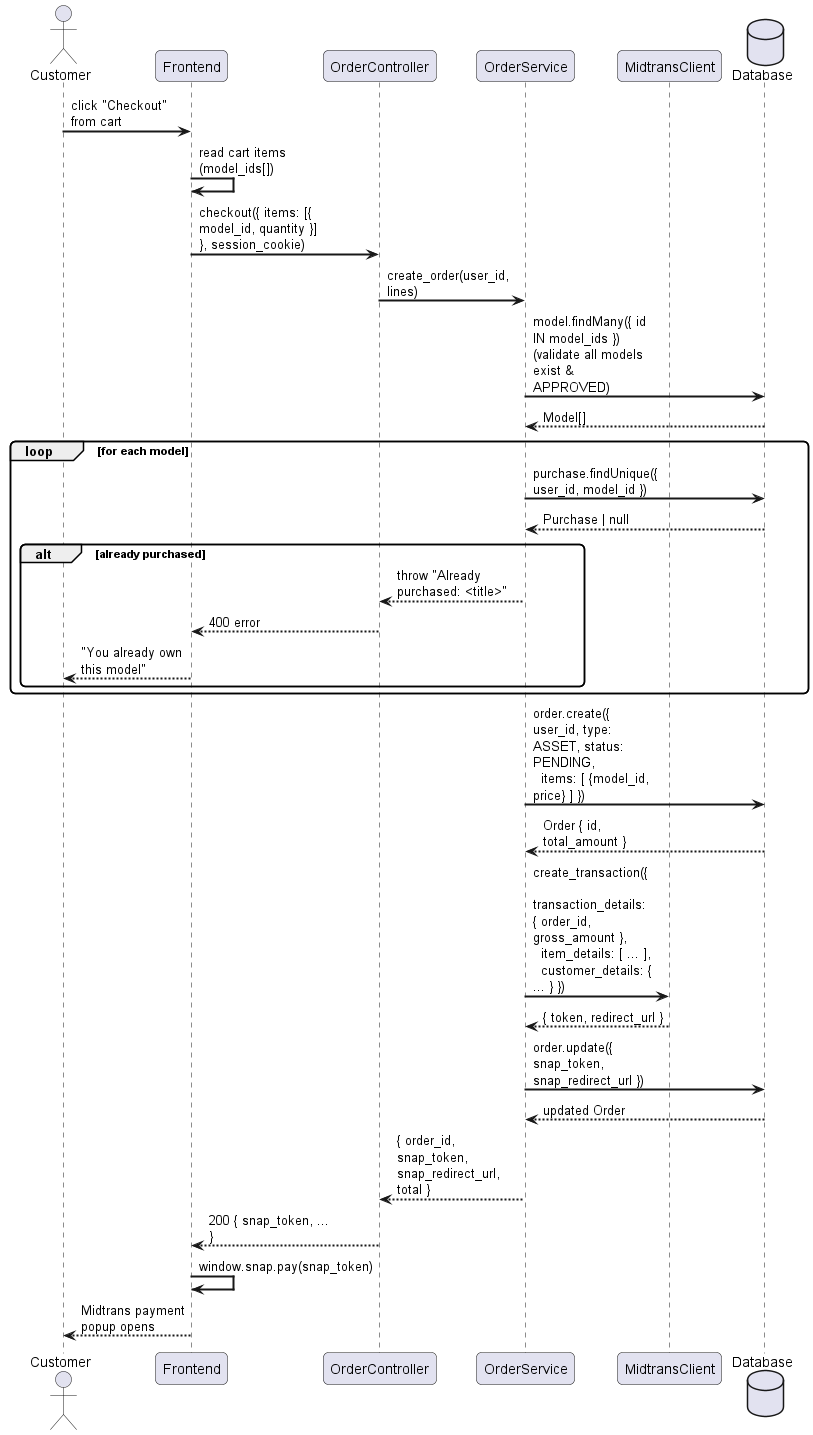

The diagram above was rendered by PlantUML. Its source (embedded in the PNG):
@startuml
skinparam sequenceArrowThickness 2
skinparam roundcorner 10
skinparam maxmessagesize 120

actor "Customer" as C
participant "Frontend" as FE
participant "OrderController" as OC
participant "OrderService" as OS
participant "MidtransClient" as MT
database "Database" as DB

C -> FE : click "Checkout" from cart
FE -> FE : read cart items (model_ids[])
FE -> OC : checkout({ items: [{ model_id, quantity }] }, session_cookie)
OC -> OS : create_order(user_id, lines)
OS -> DB : model.findMany({ id IN model_ids })\n(validate all models exist & APPROVED)
DB --> OS : Model[]

loop for each model
    OS -> DB : purchase.findUnique({ user_id, model_id })
    DB --> OS : Purchase | null
    alt already purchased
        OS --> OC : throw "Already purchased: <title>"
        OC --> FE : 400 error
        FE --> C : "You already own this model"
    end
end

OS -> DB : order.create({ user_id, type: ASSET, status: PENDING,\n  items: [ {model_id, price} ] })
DB --> OS : Order { id, total_amount }
OS -> MT : create_transaction({\n  transaction_details: { order_id, gross_amount },\n  item_details: [ ... ],\n  customer_details: { ... } })
MT --> OS : { token, redirect_url }
OS -> DB : order.update({ snap_token, snap_redirect_url })
DB --> OS : updated Order
OS --> OC : { order_id, snap_token, snap_redirect_url, total }
OC --> FE : 200 { snap_token, ... }
FE -> FE : window.snap.pay(snap_token)
FE --> C : Midtrans payment popup opens
@enduml